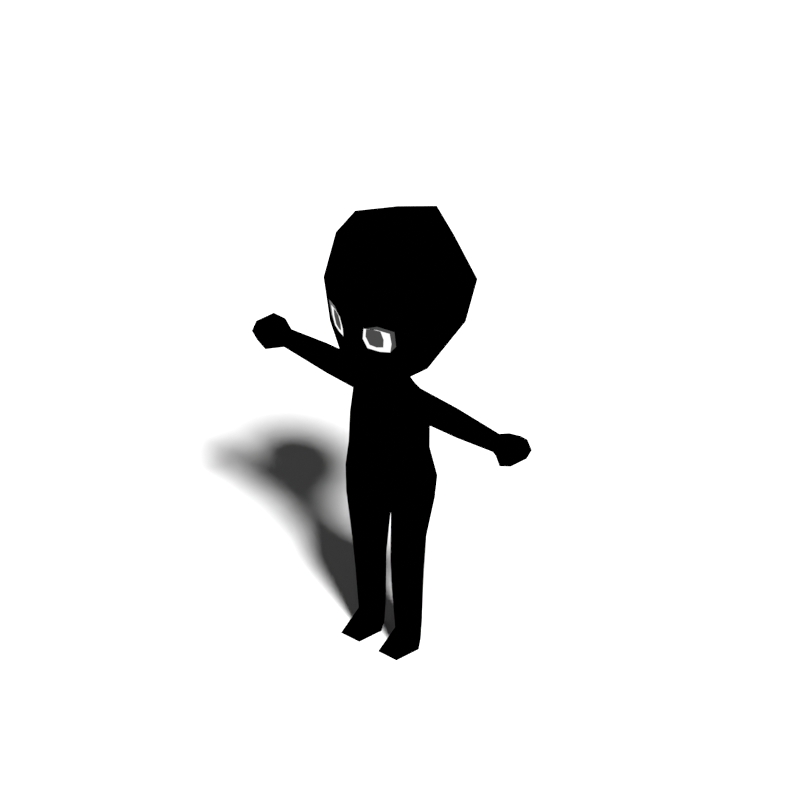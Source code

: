 # Source: Chibi.blend  (saved by Blender 4.2.66; exported with 4.5.12 LTS)
import bpy
from mathutils import Matrix  # noqa: F401  (used for matrix-valued properties, if any)

bpy.ops.wm.read_factory_settings(use_empty=True)
scene = bpy.context.scene
scene.name = 'Scene'

# ---- collections
col_collection = bpy.data.collections.new('Collection'); scene.collection.children.link(col_collection)

# ---- images (referenced by path relative to the original .blend; pixels are not part of the script)
import os
ASSET_DIR = os.environ.get("B2B_ASSET_DIR", "")  # directory of the original .blend (textures are referenced by path, not embedded)
HERE = os.path.dirname(os.path.abspath(__file__))  # packed textures are extracted next to this script under _unpacked/

def load_image(name, relpath, width, height, colorspace="sRGB"):
    """Load a texture the original file referenced (path relative to the .blend, or extracted next to this script)."""
    p = next((c for c in (os.path.join(HERE, relpath), os.path.join(ASSET_DIR, relpath)) if relpath and os.path.exists(c)), "")
    if p:
        img = bpy.data.images.load(p, check_existing=True)
        img.name = name
    else:  # same state as the original file: an image datablock whose file is absent (Cycles renders it pink)
        img = bpy.data.images.new(name, width, height)
        img.source = "FILE"
        img.filepath = "//" + (relpath or name)
    img.colorspace_settings.name = colorspace
    return img
img_ggm0vgeayaarn9j_jpg = load_image('GGm0vGEaYAARn9J.jpg', 'GGm0vGEaYAARn9J.jpg', 1024, 1024, 'sRGB')
img_untitled = load_image('Untitled', 'Untitled.png', 1024, 1024, 'sRGB')

# ---- materials (node trees are filled in below, after node groups)
mat_ggm0vgeayaarn9j = bpy.data.materials.new('GGm0vGEaYAARn9J')
mat_ggm0vgeayaarn9j.surface_render_method = 'BLENDED'
mat_ggm0vgeayaarn9j.blend_method = 'BLEND'
mat_cyan = bpy.data.materials.new('Cyan')
mat_cyan.use_transparent_shadow = False
mat_material_002 = bpy.data.materials.new('Material.002')
mat_material_002.use_backface_culling = True
mat_material_002.use_transparent_shadow = False
mat_blue = bpy.data.materials.new('Blue')
mat_blue.use_transparent_shadow = False
mat_white = bpy.data.materials.new('White')
mat_white.use_transparent_shadow = False
mat_black = bpy.data.materials.new('Black')
mat_black.use_transparent_shadow = False
mat_material_001 = bpy.data.materials.new('Material.001')
mat_material_001.use_transparent_shadow = False

# ---- material node trees
mat_ggm0vgeayaarn9j.use_nodes = True; mat_ggm0vgeayaarn9j.node_tree.nodes.clear()
_N = mat_ggm0vgeayaarn9j.node_tree.nodes; _L = mat_ggm0vgeayaarn9j.node_tree.links
n0 = _N.new('ShaderNodeOutputMaterial'); n0.name = 'Material Output'; n0.location = (300, 300)
n1 = _N.new('ShaderNodeTexImage'); n1.name = 'Image Texture'; n1.location = (-200, 300)
n1.image = img_ggm0vgeayaarn9j_jpg
n1.extension = 'CLIP'
n2 = _N.new('ShaderNodeBsdfPrincipled'); n2.name = 'Principled BSDF'; n2.location = (0, 300)
n2.inputs[3].default_value = 1.45
_L.new(n1.outputs[0], n2.inputs[0])
_L.new(n1.outputs[1], n2.inputs[4])
_L.new(n2.outputs[0], n0.inputs[0])
n0.is_active_output = True
mat_cyan.use_nodes = True; mat_cyan.node_tree.nodes.clear()
_N = mat_cyan.node_tree.nodes; _L = mat_cyan.node_tree.links
n0 = _N.new('ShaderNodeOutputMaterial'); n0.name = 'Material Output'; n0.location = (980, 300)
n1 = _N.new('ShaderNodeBsdfDiffuse'); n1.name = 'Diffuse BSDF'; n1.location = (-10, 286)
n2 = _N.new('ShaderNodeShaderToRGB'); n2.name = 'Shader to RGB'; n2.location = (220, 268)
n3 = _N.new('ShaderNodeValToRGB'); n3.name = 'Color Ramp'; n3.location = (440, 254)
n3.color_ramp.interpolation = 'CONSTANT'
while len(n3.color_ramp.elements) > 1: n3.color_ramp.elements.remove(n3.color_ramp.elements[-1])
n3.color_ramp.elements[0].position = 0.0; n3.color_ramp.elements[0].color = (0.1654, 0.1654, 0.1654, 1.0)
_e = n3.color_ramp.elements.new(0.5864); _e.color = (0.5353, 0.5353, 0.5353, 1.0)
n4 = _N.new('ShaderNodeRGB'); n4.name = 'RGB'; n4.location = (-28, 105)
n4.outputs[0].default_value = (1.0, 1.0, 1.0, 1.0)
n5 = _N.new('ShaderNodeTexImage'); n5.name = 'Image Texture'; n5.location = (-158, -143)
n5.image = img_untitled
n6 = _N.new('ShaderNodeMix'); n6.name = 'Mix.001'; n6.location = (760, 294)
n6.data_type = 'RGBA'
n6.blend_type = 'MULTIPLY'
n6.inputs[0].default_value = 1.0
n7 = _N.new('ShaderNodeMix'); n7.name = 'Mix'; n7.location = (215, 62)
n7.data_type = 'RGBA'
n7.blend_type = 'MULTIPLY'
n7.inputs[0].default_value = 1.0
_L.new(n1.outputs[0], n2.inputs[0])
_L.new(n2.outputs[0], n3.inputs[0])
_L.new(n6.outputs[2], n0.inputs[0])
_L.new(n4.outputs[0], n7.inputs[6])
_L.new(n5.outputs[0], n7.inputs[7])
_L.new(n3.outputs[0], n6.inputs[6])
_L.new(n7.outputs[2], n6.inputs[7])
n0.is_active_output = True
mat_material_002.use_nodes = True; mat_material_002.node_tree.nodes.clear()
_N = mat_material_002.node_tree.nodes; _L = mat_material_002.node_tree.links
n0 = _N.new('ShaderNodeOutputMaterial'); n0.name = 'Material Output'; n0.location = (300, 300)
n1 = _N.new('ShaderNodeEmission'); n1.name = 'Emission'; n1.location = (44, 265)
n1.inputs[0].default_value = (0.0, 0.0, 0.0, 1.0)
_L.new(n1.outputs[0], n0.inputs[0])
n0.is_active_output = True
mat_blue.use_nodes = True; mat_blue.node_tree.nodes.clear()
_N = mat_blue.node_tree.nodes; _L = mat_blue.node_tree.links
n0 = _N.new('ShaderNodeOutputMaterial'); n0.name = 'Material Output'; n0.location = (300, 300)
n1 = _N.new('ShaderNodeEmission'); n1.name = 'Emission'; n1.location = (65, 285)
n1.inputs[0].default_value = (0.07059, 0.07059, 0.07059, 1.0)
_L.new(n1.outputs[0], n0.inputs[0])
n0.is_active_output = True
mat_white.use_nodes = True; mat_white.node_tree.nodes.clear()
_N = mat_white.node_tree.nodes; _L = mat_white.node_tree.links
n0 = _N.new('ShaderNodeOutputMaterial'); n0.name = 'Material Output'; n0.location = (300, 300)
n1 = _N.new('ShaderNodeEmission'); n1.name = 'Emission'; n1.location = (38, 290)
_L.new(n1.outputs[0], n0.inputs[0])
n0.is_active_output = True
mat_black.use_nodes = True; mat_black.node_tree.nodes.clear()
_N = mat_black.node_tree.nodes; _L = mat_black.node_tree.links
n0 = _N.new('ShaderNodeBsdfPrincipled'); n0.name = 'Principled BSDF'; n0.location = (10, 300)
n0.inputs[0].default_value = (0.0, 0.0, 0.0, 1.0)
n0.inputs[3].default_value = 1.45
n1 = _N.new('ShaderNodeOutputMaterial'); n1.name = 'Material Output'; n1.location = (300, 300)
_L.new(n0.outputs[0], n1.inputs[0])
n1.is_active_output = True
mat_material_001.use_nodes = True; mat_material_001.node_tree.nodes.clear()
_N = mat_material_001.node_tree.nodes; _L = mat_material_001.node_tree.links
n0 = _N.new('ShaderNodeBsdfPrincipled'); n0.name = 'Principled BSDF'; n0.location = (10, 300)
n0.inputs[3].default_value = 1.45
n1 = _N.new('ShaderNodeOutputMaterial'); n1.name = 'Material Output'; n1.location = (300, 300)
_L.new(n0.outputs[0], n1.inputs[0])
n1.is_active_output = True

# ---- world
world_world = bpy.data.worlds.new('World'); scene.world = world_world
world_world.use_nodes = True; world_world.node_tree.nodes.clear()
_N = world_world.node_tree.nodes; _L = world_world.node_tree.links
n0 = _N.new('ShaderNodeOutputWorld'); n0.name = 'World Output'; n0.location = (300, 300)
n1 = _N.new('ShaderNodeBackground'); n1.name = 'Background'; n1.location = (10, 300)
n1.inputs[0].default_value = (0.05088, 0.05088, 0.05088, 1.0)
_L.new(n1.outputs[0], n0.inputs[0])
n0.is_active_output = True
world_world.color = (0.05088, 0.05088, 0.05088)
world_world.use_sun_shadow = False
world_world.sun_shadow_jitter_overblur = 0.0

# ---- cameras
cam_camera_001 = bpy.data.cameras.new('Camera.001')
cam_camera_001.type = 'ORTHO'
cam_camera_001.ortho_scale = 2.5
cam_camera_001.display_size = 0.3048

# ---- lights
light_light = bpy.data.lights.new('Light', 'SUN')
light_light.transmission_factor = 0.0
light_light.angle = 0.1993
light_light.shadow_soft_size = 0.1
light_light.shadow_cascade_max_distance = 1000.0

# ---- meshes
me_ggm0vgeayaarn9j = bpy.data.meshes.new('GGm0vGEaYAARn9J')
me_ggm0vgeayaarn9j.from_pydata([(-0.6628, -0.1212, 3.32e-07), (3.734, -0.1212, 3.32e-07), (-0.6628, 3.407, 3.32e-07), (3.734, 3.407, 3.32e-07)], [], [(0, 1, 3, 2)])
_uv = me_ggm0vgeayaarn9j.uv_layers.new(name='UVMap')
_uv.uv.foreach_set('vector', [0.0, 0.0, 1.0, 0.0, 1.0, 1.0, 0.0, 1.0])
me_ggm0vgeayaarn9j.materials.append(mat_ggm0vgeayaarn9j)
me_ggm0vgeayaarn9j.update()
me_ggm0vgeayaarn9j_001 = bpy.data.meshes.new('GGm0vGEaYAARn9J.001')
me_ggm0vgeayaarn9j_001.from_pydata([(-2.248, -0.1212, 2.338e-08), (2.149, -0.1212, 2.338e-08), (-2.248, 3.407, 2.338e-08), (2.149, 3.407, 2.338e-08)], [], [(0, 1, 3, 2)])
_uv = me_ggm0vgeayaarn9j_001.uv_layers.new(name='UVMap')
_uv.uv.foreach_set('vector', [0.0, 0.0, 1.0, 0.0, 1.0, 1.0, 0.0, 1.0])
me_ggm0vgeayaarn9j_001.materials.append(mat_ggm0vgeayaarn9j)
me_ggm0vgeayaarn9j_001.update()
me_cube_001 = bpy.data.meshes.new('Cube.001')
me_cube_001.from_pydata([(0.1074, -0.08896, 0.9868), (0.1464, -0.1005, 1.436), (0.09619, 0.1114, 1.032), (0.1251, 0.15, 1.436), (0.1678, 0.2115, 1.267), (0.1829, -0.1186, 1.266), (7.977e-18, 0.1241, 1.009), (0.0, 0.1996, 1.468), (0.147, 0.1799, 1.118), (0.1549, 0.003521, 1.023), (0.1627, 0.001152, 1.465), (0.182, -0.09101, 1.097), (-1.067e-18, -0.1255, 0.9682), (0.0, -0.1522, 1.458), (0.0, -6.246e-34, 1.506), (0.05456, 0.0006768, 0.9557), (-5.825e-18, -0.1795, 1.114), (0.1954, 0.003843, 1.111), (-4.236e-18, 0.2501, 1.121), (6.175e-18, -0.2104, 1.069), (-1.58e-17, -0.2104, 1.258), (0.2165, 0.001922, 1.273), (-1.303e-17, 0.284, 1.271), (0.05456, 0.0006768, 0.9958), (0.0, 0.04677, 0.952), (0.0, 0.04677, 0.9921), (0.0, -0.03949, 0.9712), (0.0, -0.03949, 0.9311), (0.1169, 0.0006768, 0.9429), (0.2891, -0.05146, 0.8823), (0.0, -0.08102, 0.881), (0.1169, -0.05146, 0.8823), (0.2891, 0.0006768, 0.9369), (0.0, 0.07877, 0.8987), (0.1169, 0.05282, 0.8823), (0.1041, -0.08056, 0.7978), (0.0, -0.1042, 0.7881), (0.1238, -0.0005598, 0.8225), (0.1119, 0.05627, 0.7018), (0.0, 0.08196, 0.7056), (0.1448, -0.002819, 0.2918), (0.08355, -0.08905, 0.3438), (0.0, 8.564e-05, 0.4796), (0.1291, -0.007292, 0.6983), (0.09531, -0.09439, 0.7027), (0.0, -0.1098, 0.706), (0.07977, 0.06007, 0.3157), (0.02032, -0.002819, 0.2918), (0.1228, -0.003169, 0.0), (0.2891, 0.05282, 0.8823), (0.08025, 0.04839, 0.0), (0.04135, -0.003169, 0.0), (0.1276, -0.003092, 0.06639), (0.08014, -0.06359, 0.07139), (0.08014, 0.05445, 0.06582), (0.03673, -0.003092, 0.06639), (0.1228, -0.1018, 0.0), (0.04135, -0.1018, 0.0), (0.2891, -0.0005598, 0.8288), (0.1682, -0.004444, 0.5388), (0.1079, 0.08293, 0.5067), (0.0, 0.08948, 0.5112), (0.09846, -0.1024, 0.5221), (0.0, -0.1058, 0.5255), (0.0, 0.1104, 0.5842), (0.1057, -0.09841, 0.6128), (0.1472, -0.004141, 0.6186), (0.1202, 0.08194, 0.5925), (0.0, -0.1153, 0.6166), (0.4749, -0.0392, 0.8824), (0.4749, 0.0006286, 0.9203), (0.4749, 0.04046, 0.8824), (0.4749, -0.0004154, 0.8456), (0.5732, -0.04502, 0.8824), (0.5178, 0.04656, 0.8391), (0.5732, 0.0463, 0.8824), (0.5602, -0.03446, 0.8505), (0.5191, 0.0007225, 0.9405), (0.5185, 0.06058, 0.8823), (0.5175, -0.04113, 0.8368), (0.5185, -0.05913, 0.8823), (0.5617, -0.03705, 0.92), (0.518, -0.04995, 0.9119), (0.5188, 0.04966, 0.9108), (0.5604, 0.03929, 0.9188), (0.5614, 0.03493, 0.8512), (0.3109, 0.05137, 0.8823), (0.3142, -0.04981, 0.8823), (0.1504, -0.05146, 0.8823), (0.1695, 0.0006768, 0.941), (0.1525, 0.05282, 0.8823), (0.07986, 0.05638, 0.2463), (0.07986, -0.08032, 0.2437)], [], [(0, 12, 26, 23), (22, 7, 3, 4), (21, 10, 1, 5), (10, 14, 13, 1), (3, 7, 14, 10), (8, 4, 21, 17), (2, 23, 25), (19, 12, 0, 11), (9, 17, 11, 0), (4, 3, 10, 21), (6, 18, 8, 2), (16, 19, 11), (17, 21, 5, 11), (18, 22, 4, 8), (23, 9, 0), (23, 26, 27, 15), (25, 23, 15, 24), (31, 28, 27, 30), (24, 15, 28), (33, 24, 28, 34), (34, 28, 89, 90), (33, 34, 38, 39), (31, 35, 37), (34, 37, 38), (31, 30, 36, 35), (61, 60, 42), (62, 63, 42), (35, 36, 45, 44), (37, 43, 38), (35, 44, 43, 37), (59, 40, 46, 60), (62, 41, 40, 59), (42, 60, 46, 47), (62, 42, 47, 41), (53, 57, 56), (55, 54, 50, 51), (48, 56, 57, 51), (52, 48, 50, 54), (40, 52, 54, 91), (41, 47, 92), (47, 46, 91), (41, 92, 40), (50, 48, 51), (28, 15, 27), (52, 56, 48), (53, 55, 57), (53, 56, 52), (55, 51, 57), (34, 90, 37), (37, 88, 31), (28, 31, 88, 89), (65, 68, 63, 62), (11, 5, 20, 16), (5, 1, 13, 20), (64, 67, 60, 61), (66, 59, 60, 67), (65, 62, 59, 66), (44, 65, 66, 43), (43, 66, 67, 38), (39, 38, 67, 64), (44, 45, 68, 65), (49, 32, 86), (49, 86, 58), (32, 87, 69, 70), (58, 72, 69, 87), (85, 76, 79, 74), (78, 75, 85, 74), (79, 76, 73, 80), (77, 82, 81), (70, 69, 82, 77), (72, 79, 80, 69), (71, 78, 74, 72), (71, 83, 78), (73, 76, 85, 75), (74, 79, 72), (82, 69, 80), (81, 82, 80, 73), (81, 84, 77), (83, 71, 70, 77), (77, 84, 83), (75, 78, 83, 84), (73, 75, 84, 81), (87, 32, 29), (87, 29, 58), (86, 32, 70, 71), (86, 71, 72, 58), (90, 49, 58, 37), (88, 37, 58, 29), (89, 88, 29, 32), (90, 89, 32, 49), (91, 46, 40), (92, 47, 55, 53), (91, 54, 55, 47), (92, 53, 52, 40), (2, 8, 9), (8, 17, 9), (25, 6, 2), (2, 9, 23)])
me_cube_001.polygons.foreach_set('use_smooth', [True] * 98)
_uv = me_cube_001.uv_layers.new(name='UVMap')
_uv.uv.foreach_set('vector', [0.0, 0.0, 1.0, 0.0, 1.0, 1.0, 0.0, 1.0, 0.0, 0.0, 1.0, 0.0, 1.0, 1.0, 0.0, 1.0, 0.0, 0.0, 1.0, 0.0, 1.0, 1.0, 0.0, 1.0, 0.0, 0.0, 1.0, 0.0, 1.0, 1.0, 0.0, 1.0, 0.0, 0.0, 1.0, 0.0, 1.0, 1.0, 0.0, 1.0, 0.0, 0.0, 1.0, 0.0, 1.0, 1.0, 0.0, 1.0, 0.0, 0.0, 1.0, 0.0, 1.0, 1.0, 0.0, 0.0, 1.0, 0.0, 1.0, 1.0, 0.0, 1.0, 0.0, 0.0, 1.0, 0.0, 1.0, 1.0, 0.0, 1.0, 0.0, 0.0, 1.0, 0.0, 1.0, 1.0, 0.0, 1.0, 0.0, 0.0, 1.0, 0.0, 1.0, 1.0, 0.0, 1.0, 0.0, 0.0, 1.0, 0.0, 1.0, 1.0, 0.0, 0.0, 1.0, 0.0, 1.0, 1.0, 0.0, 1.0, 0.0, 0.0, 1.0, 0.0, 1.0, 1.0, 0.0, 1.0, 0.0, 0.0, 1.0, 0.0, 1.0, 1.0, 0.0, 0.0, 1.0, 0.0, 1.0, 1.0, 0.0, 1.0, 0.0, 0.0, 1.0, 0.0, 1.0, 1.0, 0.0, 1.0, 0.0, 0.0, 1.0, 0.0, 1.0, 1.0, 0.0, 1.0, 0.0, 0.0, 1.0, 0.0, 1.0, 1.0, 0.0, 0.0, 1.0, 0.0, 1.0, 1.0, 0.0, 1.0, 0.0, 0.0, 1.0, 0.0, 1.0, 1.0, 0.0, 1.0, 0.0, 0.0, 1.0, 0.0, 1.0, 1.0, 0.0, 1.0, 0.0, 0.0, 1.0, 0.0, 1.0, 1.0, 0.0, 0.0, 1.0, 0.0, 1.0, 1.0, 0.0, 0.0, 1.0, 0.0, 1.0, 1.0, 0.0, 1.0, 0.0, 0.0, 1.0, 0.0, 1.0, 1.0, 0.0, 0.0, 1.0, 0.0, 1.0, 1.0, 0.0, 0.0, 1.0, 0.0, 1.0, 1.0, 0.0, 1.0, 0.0, 0.0, 1.0, 0.0, 1.0, 1.0, 0.0, 0.0, 1.0, 0.0, 1.0, 1.0, 0.0, 1.0, 0.0, 0.0, 1.0, 0.0, 1.0, 1.0, 0.0, 1.0, 0.0, 0.0, 1.0, 0.0, 1.0, 1.0, 0.0, 1.0, 0.0, 0.0, 1.0, 0.0, 1.0, 1.0, 0.0, 1.0, 0.0, 0.0, 1.0, 0.0, 1.0, 1.0, 0.0, 1.0, 0.0, 0.0, 1.0, 0.0, 1.0, 1.0, 0.0, 0.0, 1.0, 0.0, 1.0, 1.0, 0.0, 1.0, 0.0, 0.0, 1.0, 0.0, 1.0, 1.0, 0.0, 1.0, 0.0, 0.0, 1.0, 0.0, 1.0, 1.0, 0.0, 1.0, 0.0, 0.0, 1.0, 0.0, 1.0, 1.0, 0.0, 1.0, 0.0, 0.0, 1.0, 0.0, 1.0, 1.0, 0.0, 0.0, 1.0, 0.0, 1.0, 1.0, 0.0, 0.0, 1.0, 0.0, 1.0, 1.0, 0.0, 0.0, 1.0, 0.0, 1.0, 1.0, 0.0, 0.0, 1.0, 0.0, 1.0, 1.0, 0.0, 0.0, 1.0, 0.0, 1.0, 1.0, 0.0, 0.0, 1.0, 0.0, 1.0, 1.0, 0.0, 0.0, 1.0, 0.0, 1.0, 1.0, 0.0, 0.0, 1.0, 0.0, 1.0, 1.0, 0.0, 0.0, 1.0, 0.0, 1.0, 1.0, 0.0, 0.0, 1.0, 0.0, 1.0, 1.0, 0.0, 0.0, 1.0, 0.0, 1.0, 1.0, 0.0, 1.0, 0.0, 0.0, 1.0, 0.0, 1.0, 1.0, 0.0, 1.0, 0.0, 0.0, 1.0, 0.0, 1.0, 1.0, 0.0, 1.0, 0.0, 0.0, 1.0, 0.0, 1.0, 1.0, 0.0, 1.0, 0.0, 0.0, 1.0, 0.0, 1.0, 1.0, 0.0, 1.0, 0.0, 0.0, 1.0, 0.0, 1.0, 1.0, 0.0, 1.0, 0.0, 0.0, 1.0, 0.0, 1.0, 1.0, 0.0, 1.0, 0.0, 0.0, 1.0, 0.0, 1.0, 1.0, 0.0, 1.0, 0.0, 0.0, 1.0, 0.0, 1.0, 1.0, 0.0, 1.0, 0.0, 0.0, 1.0, 0.0, 1.0, 1.0, 0.0, 1.0, 0.0, 0.0, 1.0, 0.0, 1.0, 1.0, 0.0, 1.0, 0.0, 0.0, 1.0, 0.0, 1.0, 1.0, 0.0, 0.0, 1.0, 0.0, 1.0, 1.0, 0.0, 0.0, 1.0, 0.0, 1.0, 1.0, 0.0, 1.0, 0.0, 0.0, 1.0, 0.0, 1.0, 1.0, 0.0, 1.0, 0.0, 0.0, 1.0, 0.0, 1.0, 1.0, 0.0, 1.0, 0.0, 0.0, 1.0, 0.0, 1.0, 1.0, 0.0, 1.0, 0.0, 0.0, 1.0, 0.0, 1.0, 1.0, 0.0, 1.0, 0.0, 0.0, 1.0, 0.0, 1.0, 1.0, 0.0, 0.0, 1.0, 0.0, 1.0, 1.0, 0.0, 1.0, 0.0, 0.0, 1.0, 0.0, 1.0, 1.0, 0.0, 1.0, 0.0, 0.0, 1.0, 0.0, 1.0, 1.0, 0.0, 1.0, 0.0, 0.0, 1.0, 0.0, 1.0, 1.0, 0.0, 0.0, 1.0, 0.0, 1.0, 1.0, 0.0, 1.0, 0.0, 0.0, 1.0, 0.0, 1.0, 1.0, 0.0, 0.0, 1.0, 0.0, 1.0, 1.0, 0.0, 0.0, 1.0, 0.0, 1.0, 1.0, 0.0, 1.0, 0.0, 0.0, 1.0, 0.0, 1.0, 1.0, 0.0, 0.0, 1.0, 0.0, 1.0, 1.0, 0.0, 1.0, 0.0, 0.0, 1.0, 0.0, 1.0, 1.0, 0.0, 0.0, 1.0, 0.0, 1.0, 1.0, 0.0, 1.0, 0.0, 0.0, 1.0, 0.0, 1.0, 1.0, 0.0, 1.0, 0.0, 0.0, 1.0, 0.0, 1.0, 1.0, 0.0, 0.0, 1.0, 0.0, 1.0, 1.0, 0.0, 0.0, 1.0, 0.0, 1.0, 1.0, 0.0, 1.0, 0.0, 0.0, 1.0, 0.0, 1.0, 1.0, 0.0, 1.0, 0.0, 0.0, 1.0, 0.0, 1.0, 1.0, 0.0, 1.0, 0.0, 0.0, 1.0, 0.0, 1.0, 1.0, 0.0, 1.0, 0.0, 0.0, 1.0, 0.0, 1.0, 1.0, 0.0, 1.0, 0.0, 0.0, 1.0, 0.0, 1.0, 1.0, 0.0, 1.0, 0.0, 0.0, 1.0, 0.0, 1.0, 1.0, 0.0, 0.0, 1.0, 0.0, 1.0, 1.0, 0.0, 1.0, 0.0, 0.0, 1.0, 0.0, 1.0, 1.0, 0.0, 1.0, 0.0, 0.0, 1.0, 0.0, 1.0, 1.0, 0.0, 1.0, 0.0, 0.0, 1.0, 0.0, 1.0, 1.0, 0.0, 0.0, 1.0, 0.0, 1.0, 1.0, 0.0, 0.0, 1.0, 0.0, 1.0, 1.0, 0.0, 0.0, 1.0, 0.0, 1.0, 1.0])
me_cube_001.materials.append(mat_cyan)
me_cube_001.materials.append(mat_material_002)
me_cube_001.update()
me_cube_002 = bpy.data.meshes.new('Cube.002')
me_cube_002.from_pydata([(0.2259, -0.1192, -0.2395), (0.08926, -0.0747, 0.2036), (0.2259, 0.1194, -0.2427), (0.09781, 0.09803, 0.2113), (2.354e-19, 0.1194, -0.2605), (0.0, 0.09819, 0.2156), (0.1153, 0.04997, 0.05365), (0.2259, -2.393e-09, -0.2437), (0.1275, 3.873e-10, 0.2127), (0.1159, -0.1061, -0.01031), (9.414e-19, -0.1192, -0.2573), (-1.177e-18, -0.0747, 0.2103), (0.0, 0.0, 0.2156), (0.0, 0.0, -0.2616), (0.0, -0.1415, 0.0), (0.1496, -0.01416, 0.03936), (1.224e-17, 0.08971, 0.05512), (0.1156, 0.07809, 0.136), (0.1005, -0.08207, 0.1124), (5.857e-18, -0.08519, 0.1397), (0.1496, -0.005967, 0.13), (5.159e-18, 0.09462, 0.1366)], [], [(21, 5, 3, 17), (20, 8, 1, 18), (13, 7, 0, 10), (8, 12, 11, 1), (3, 5, 12, 8), (4, 2, 7, 13), (0, 9, 14, 10), (18, 1, 11, 19), (7, 15, 9, 0), (2, 6, 15, 7), (17, 3, 8, 20), (4, 16, 6, 2), (6, 17, 20, 15), (9, 18, 19, 14), (15, 20, 18, 9), (16, 21, 17, 6)])
_uv = me_cube_002.uv_layers.new(name='UVMap')
_uv.uv.foreach_set('vector', [0.5723, 0.375, 0.625, 0.375, 0.625, 0.5, 0.5723, 0.5, 0.5723, 0.625, 0.625, 0.625, 0.625, 0.75, 0.5723, 0.75, 0.25, 0.625, 0.375, 0.625, 0.375, 0.75, 0.25, 0.75, 0.625, 0.625, 0.75, 0.625, 0.75, 0.75, 0.625, 0.75, 0.625, 0.5, 0.75, 0.5, 0.75, 0.625, 0.625, 0.625, 0.25, 0.5, 0.375, 0.5, 0.375, 0.625, 0.25, 0.625, 0.375, 0.75, 0.5, 0.75, 0.5, 0.875, 0.375, 0.875, 0.5723, 0.75, 0.625, 0.75, 0.625, 0.875, 0.5723, 0.875, 0.375, 0.625, 0.5, 0.625, 0.5, 0.75, 0.375, 0.75, 0.375, 0.5, 0.5, 0.5, 0.5, 0.625, 0.375, 0.625, 0.5723, 0.5, 0.625, 0.5, 0.625, 0.625, 0.5723, 0.625, 0.375, 0.375, 0.5, 0.375, 0.5, 0.5, 0.375, 0.5, 0.5, 0.5, 0.5723, 0.5, 0.5723, 0.625, 0.5, 0.625, 0.5, 0.75, 0.5723, 0.75, 0.5723, 0.875, 0.5, 0.875, 0.5, 0.625, 0.5723, 0.625, 0.5723, 0.75, 0.5, 0.75, 0.5, 0.375, 0.5723, 0.375, 0.5723, 0.5, 0.5, 0.5])
me_cube_002.update()
me_cube_003 = bpy.data.meshes.new('Cube.003')
me_cube_003.from_pydata([(0.02055, -0.05995, -0.1839), (0.007832, -0.1204, 0.3143), (0.02055, 0.04617, -0.1839), (0.007832, 0.1087, 0.3143), (0.09518, -0.05995, -0.1839), (0.1821, -0.1204, 0.3292), (0.09518, 0.04617, -0.1839), (0.1821, 0.1087, 0.3292), (0.01328, -0.09069, 0.1009), (0.01328, 0.07055, 0.1136), (0.1449, 0.07055, 0.1221), (0.1449, -0.09069, 0.1094)], [], [(8, 1, 3, 9), (9, 3, 7, 10), (10, 7, 5, 11), (11, 5, 1, 8), (2, 6, 4, 0), (7, 3, 1, 5), (4, 11, 8, 0), (6, 10, 11, 4), (2, 9, 10, 6), (0, 8, 9, 2)])
_uv = me_cube_003.uv_layers.new(name='UVMap')
_uv.uv.foreach_set('vector', [0.5179, 0.0, 0.625, 0.0, 0.625, 0.25, 0.5179, 0.25, 0.5179, 0.25, 0.625, 0.25, 0.625, 0.5, 0.5179, 0.5, 0.5179, 0.5, 0.625, 0.5, 0.625, 0.75, 0.5179, 0.75, 0.5179, 0.75, 0.625, 0.75, 0.625, 1.0, 0.5179, 1.0, 0.125, 0.5, 0.375, 0.5, 0.375, 0.75, 0.125, 0.75, 0.625, 0.5, 0.875, 0.5, 0.875, 0.75, 0.625, 0.75, 0.375, 0.75, 0.5179, 0.75, 0.5179, 1.0, 0.375, 1.0, 0.375, 0.5, 0.5179, 0.5, 0.5179, 0.75, 0.375, 0.75, 0.375, 0.25, 0.5179, 0.25, 0.5179, 0.5, 0.375, 0.5, 0.375, 0.0, 0.5179, 0.0, 0.5179, 0.25, 0.375, 0.25])
me_cube_003.update()
me_cube_005 = bpy.data.meshes.new('Cube.005')
me_cube_005.from_pydata([(0.02032, 0.0, 0.0), (0.02032, -0.004579, 0.474), (0.05842, 0.04826, 0.0), (0.09522, 0.08337, 0.4725), (0.05842, -0.05842, 0.0), (0.09522, -0.1042, 0.4817), (0.09398, 0.0, 0.0), (0.1676, -0.004579, 0.474), (0.02032, -0.002819, 0.2918), (0.07977, 0.07597, 0.291), (0.1448, -0.002819, 0.2918), (0.07977, -0.08566, 0.2986)], [], [(8, 1, 3, 9), (9, 3, 7, 10), (10, 7, 5, 11), (11, 5, 1, 8), (2, 6, 4, 0), (7, 3, 1, 5), (4, 11, 8, 0), (6, 10, 11, 4), (2, 9, 10, 6), (0, 8, 9, 2)])
_uv = me_cube_005.uv_layers.new(name='UVMap')
_uv.uv.foreach_set('vector', [0.5289, 0.0, 0.625, 0.0, 0.625, 0.25, 0.5289, 0.25, 0.5289, 0.25, 0.625, 0.25, 0.625, 0.5, 0.5289, 0.5, 0.5289, 0.5, 0.625, 0.5, 0.625, 0.75, 0.5289, 0.75, 0.5289, 0.75, 0.625, 0.75, 0.625, 1.0, 0.5289, 1.0, 0.125, 0.5, 0.375, 0.5, 0.375, 0.75, 0.125, 0.75, 0.625, 0.5, 0.875, 0.5, 0.875, 0.75, 0.625, 0.75, 0.375, 0.75, 0.5289, 0.75, 0.5289, 1.0, 0.375, 1.0, 0.375, 0.5, 0.5289, 0.5, 0.5289, 0.75, 0.375, 0.75, 0.375, 0.25, 0.5289, 0.25, 0.5289, 0.5, 0.375, 0.5, 0.375, 0.0, 0.5289, 0.0, 0.5289, 0.25, 0.375, 0.25])
me_cube_005.update()
me_cube = bpy.data.meshes.new('Cube')
me_cube.from_pydata([(-0.1129, -0.07986, 8.798e-08), (-5.18e-08, -0.07986, 0.1129), (-0.1129, 0.07986, 9.578e-08), (-6.741e-08, 0.07986, 0.1129), (0.0594, -0.07501, -0.1655), (0.1655, -0.07501, -0.0594), (0.0594, 0.07501, -0.1655), (0.1655, 0.07501, -0.0594), (0.2006, -0.07986, -0.3135), (0.3135, -0.07986, -0.2006), (0.2006, 0.07986, -0.3135), (0.3135, 0.07986, -0.2006), (0.2548, -0.0705, -0.3545), (0.3545, -0.0705, -0.2548), (0.2548, 0.0705, -0.3545), (0.3545, 0.0705, -0.2548)], [], [(0, 1, 3, 2), (2, 3, 7, 6), (7, 5, 9, 11), (4, 5, 1, 0), (2, 6, 4, 0), (7, 3, 1, 5), (11, 9, 13, 15), (6, 7, 11, 10), (5, 4, 8, 9), (4, 6, 10, 8), (14, 15, 13, 12), (10, 11, 15, 14), (9, 8, 12, 13), (8, 10, 14, 12)])
_uv = me_cube.uv_layers.new(name='UVMap')
_uv.uv.foreach_set('vector', [0.375, 0.0, 0.625, 0.0, 0.625, 0.25, 0.375, 0.25, 0.375, 0.25, 0.625, 0.25, 0.625, 0.5, 0.375, 0.5, 0.625, 0.5, 0.625, 0.75, 0.625, 0.75, 0.625, 0.5, 0.375, 0.75, 0.625, 0.75, 0.625, 1.0, 0.375, 1.0, 0.125, 0.5, 0.375, 0.5, 0.375, 0.75, 0.125, 0.75, 0.625, 0.5, 0.875, 0.5, 0.875, 0.75, 0.625, 0.75, 0.625, 0.5, 0.625, 0.75, 0.625, 0.75, 0.625, 0.5, 0.375, 0.5, 0.625, 0.5, 0.625, 0.5, 0.375, 0.5, 0.625, 0.75, 0.375, 0.75, 0.375, 0.75, 0.625, 0.75, 0.375, 0.75, 0.375, 0.5, 0.375, 0.5, 0.375, 0.75, 0.375, 0.5, 0.625, 0.5, 0.625, 0.75, 0.375, 0.75, 0.375, 0.5, 0.625, 0.5, 0.625, 0.5, 0.375, 0.5, 0.625, 0.75, 0.375, 0.75, 0.375, 0.75, 0.625, 0.75, 0.375, 0.75, 0.375, 0.5, 0.375, 0.5, 0.375, 0.75])
me_cube.update()
me_plane = bpy.data.meshes.new('Plane')
me_plane.from_pydata([(0.06272, -0.1606, 1.139), (0.1039, -0.1412, 1.138), (0.05493, -0.1708, 1.17), (0.1091, -0.1448, 1.169), (0.0611, -0.1744, 1.2), (0.1036, -0.1533, 1.2), (0.08283, -0.15, 1.133), (0.08186, -0.1577, 1.168), (0.08186, -0.1647, 1.203)], [], [(6, 1, 3, 7), (7, 3, 5, 8), (2, 7, 8, 4), (0, 6, 7, 2)])
_uv = me_plane.uv_layers.new(name='UVMap')
_uv.uv.foreach_set('vector', [0.5, 0.0, 1.0, 0.0, 1.0, 1.0, 0.5, 1.0, 0.5, 1.0, 1.0, 1.0, 1.0, 1.0, 0.5, 1.0, 0.0, 1.0, 0.5, 1.0, 0.5, 1.0, 0.0, 1.0, 0.0, 0.0, 0.5, 0.0, 0.5, 1.0, 0.0, 1.0])
me_plane.materials.append(mat_blue)
me_plane.update()
me_plane_001 = bpy.data.meshes.new('Plane.001')
me_plane_001.from_pydata([(0.05363, -0.1565, 1.123), (0.1218, -0.1245, 1.122), (0.04423, -0.1683, 1.158), (0.1305, -0.1272, 1.157), (0.05266, -0.1731, 1.199), (0.1292, -0.1343, 1.196), (0.1428, -0.1195, 1.149), (0.09451, -0.1553, 1.216), (0.1441, -0.1284, 1.206), (0.09029, -0.1553, 1.203), (0.08965, -0.1467, 1.158), (0.08932, -0.1384, 1.117)], [], [(0, 11, 10, 2), (2, 10, 9, 4), (5, 3, 6, 8), (4, 9, 7), (3, 1, 6), (7, 9, 5, 8), (10, 11, 1, 3), (9, 10, 3, 5)])
me_plane_001.polygons.foreach_set('material_index', [0, 0, 1, 1, 1, 1, 0, 0])
_uv = me_plane_001.uv_layers.new(name='UVMap')
_uv.uv.foreach_set('vector', [0.0, 0.0, 0.5333, 0.0, 0.5264, 1.0, 0.0, 1.0, 0.0, 1.0, 0.5264, 1.0, 0.5305, 1.0, 0.0, 1.0, 1.0, 1.0, 1.0, 1.0, 1.0, 1.0, 1.0, 1.0, 0.0, 1.0, 0.5305, 1.0, 0.0, 1.0, 1.0, 1.0, 1.0, 0.0, 1.0, 1.0, 0.0, 1.0, 0.5305, 1.0, 1.0, 1.0, 1.0, 1.0, 0.5264, 1.0, 0.5333, 0.0, 1.0, 0.0, 1.0, 1.0, 0.5305, 1.0, 0.5264, 1.0, 1.0, 1.0, 1.0, 1.0])
me_plane_001.materials.append(mat_white)
me_plane_001.materials.append(mat_black)
me_plane_001.update()
me_plane_002 = bpy.data.meshes.new('Plane.002')
me_plane_002.from_pydata([(-30.48, -30.48, 0.0), (30.48, -30.48, 0.0), (-30.48, 30.48, 0.0), (30.48, 30.48, 0.0)], [], [(0, 1, 3, 2)])
_uv = me_plane_002.uv_layers.new(name='UVMap')
_uv.uv.foreach_set('vector', [0.0, 0.0, 1.0, 0.0, 1.0, 1.0, 0.0, 1.0])
me_plane_002.materials.append(mat_material_001)
me_plane_002.update()
arm_armature = bpy.data.armatures.new('Armature')  # bones are not reproduced

# ---- objects
ob_light = bpy.data.objects.new('Light', light_light)
ob_ggm0vgeayaarn9j = bpy.data.objects.new('GGm0vGEaYAARn9J', me_ggm0vgeayaarn9j)
ob_ggm0vgeayaarn9j_001 = bpy.data.objects.new('GGm0vGEaYAARn9J.001', me_ggm0vgeayaarn9j_001)
ob_cube = bpy.data.objects.new('Cube', me_cube_001)
ob_cube_001 = bpy.data.objects.new('Cube.001', me_cube_002)
ob_cube_002 = bpy.data.objects.new('Cube.002', me_cube_003)
ob_cube_003 = bpy.data.objects.new('Cube.003', me_cube_005)
ob_cube_004 = bpy.data.objects.new('Cube.004', me_cube)
ob_plane = bpy.data.objects.new('Plane', me_plane)
ob_plane_001 = bpy.data.objects.new('Plane.001', me_plane_001)
ob_camera_001 = bpy.data.objects.new('Camera.001', cam_camera_001)
ob_plane_002 = bpy.data.objects.new('Plane.002', me_plane_002)
ob_armature = bpy.data.objects.new('Armature', arm_armature)

# ---- transforms, parenting, visibility, modifiers, constraints
ob_light.location = (4.076, 1.005, 5.904)
ob_light.rotation_euler = (0.4834, 0.5662, 0.2745)
ob_light.lock_rotations_4d = False
ob_light.empty_display_type = 'ARROWS'
ob_light.color = (0.0, 0.0, 0.0, 0.0)
ob_light.lineart.crease_threshold = 0.0
ob_ggm0vgeayaarn9j.location = (0.0, 0.0, 0.0)
ob_ggm0vgeayaarn9j.rotation_euler = (1.571, -0.0, 1.192e-07)
ob_ggm0vgeayaarn9j.hide_render = True
ob_ggm0vgeayaarn9j_001.location = (0.0, 0.0, 0.0)
ob_ggm0vgeayaarn9j_001.rotation_euler = (1.571, -0.0, -1.571)
ob_ggm0vgeayaarn9j_001.hide_render = True
ob_cube.parent = ob_armature
ob_cube.location = (0.0, 0.0, 0.0)
_vg = ob_cube.vertex_groups.new(name='hip')
for _i, _w in zip([35, 36, 38, 39, 41, 42, 43, 44, 45, 59, 60, 61, 62, 63, 64, 65, 66, 67, 68], [1.459e-06, 0.0001007, 0.0, 0.001648, 0.0, 0.9584, 0.001178, 0.000117, 0.0, 1.0, 1.0, 1.0, 1.0, 1.0, 1.0, 1.0, 0.9995, 1.0, 1.0]): _vg.add([_i], _w, 'REPLACE')
_vg = ob_cube.vertex_groups.new(name='abdomen')
for _i, _w in zip([0, 6, 12, 15, 19, 23, 24, 25, 26, 27, 28, 30, 31, 33, 34, 35, 36, 37, 38, 39, 43, 44, 45, 59, 61, 62, 63, 64, 65, 66, 67, 68], [0.0, 0.008078, 0.0, 1.0, 0.003606, 0.0, 1.0, 1.994e-11, 0.0, 1.0, 1.0, 0.9951, 0.9991, 0.8439, 0.0562, 1.0, 0.9998, 1.0, 1.0, 0.9976, 0.997, 0.9998, 1.0, 0.0, 1e-06, 0.0, 0.0, 0.0, 0.0, 0.0001836, 0.0, 0.0]): _vg.add([_i], _w, 'REPLACE')
_vg = ob_cube.vertex_groups.new(name='neck')
for _i, _w in zip([0, 11, 12, 16, 19, 23, 25, 26, 27, 30], [0.0, 0.0002533, 0.0, 0.01577, 0.05318, 1.0, 0.9999, 1.0, 0.0, 0.0001076]): _vg.add([_i], _w, 'REPLACE')
_vg = ob_cube.vertex_groups.new(name='head')
for _i, _w in zip([0, 1, 2, 3, 4, 5, 6, 7, 8, 9, 10, 11, 12, 13, 14, 15, 16, 17, 18, 19, 20, 21, 22, 23, 24, 25, 26, 27], [1.0, 0.9981, 0.9995, 0.997, 0.9927, 0.9905, 0.9999, 0.9963, 0.9947, 1.0, 0.9995, 0.9997, 1.0, 1.0, 1.0, 0.0, 0.9994, 0.9773, 0.9999, 0.9909, 0.9788, 0.9933, 0.9923, 0.0, 1.002e-06, 0.0001365, 0.0, 0.0]): _vg.add([_i], _w, 'REPLACE')
_vg = ob_cube.vertex_groups.new(name='abdomen_L')
for _i, _w in zip([2, 6, 15, 23, 24, 25, 26, 27, 28, 30, 31, 33, 34, 35, 36, 37, 38, 39, 43, 44, 45, 66, 88, 89, 90], [0.002507, 0.01959, 0.0, 0.0, 3.402e-06, 2.183e-11, 0.0, 0.0, 0.0, 0.004784, 0.0007947, 0.1154, 0.8242, 1.268e-05, 9.961e-05, 0.0, 0.0, 0.0003091, 0.0009557, 4.976e-05, 0.0, 7.944e-06, 2.813e-05, 3.35e-05, 0.003299]): _vg.add([_i], _w, 'REPLACE')
_vg = ob_cube.vertex_groups.new(name='bicep.l')
for _i, _w in zip([28, 29, 31, 32, 34, 35, 37, 49, 58, 86, 87, 88, 89, 90], [0.0, 1.0, 0.0001382, 1.0, 0.1079, 2.075e-06, 0.0, 0.9971, 1.0, 0.2383, 0.2769, 1.0, 1.0, 0.9967]): _vg.add([_i], _w, 'REPLACE')
_vg = ob_cube.vertex_groups.new(name='arm.l')
for _i, _w in zip([29, 32, 49, 58, 86, 87], [0.0, 0.0, 0.002858, 3.946e-05, 0.7217, 0.6704]): _vg.add([_i], _w, 'REPLACE')
_vg = ob_cube.vertex_groups.new(name='hand.l')
for _i, _w in zip([69, 70, 71, 72, 73, 74, 75, 76, 77, 78, 79, 80, 81, 82, 83, 84, 85, 86, 87], [0.9795, 0.9839, 0.9774, 0.981, 0.999, 0.9951, 0.999, 0.9985, 0.9967, 0.9954, 0.9957, 0.9957, 0.9988, 0.9961, 0.996, 0.9987, 0.9986, 0.025, 0.04978]): _vg.add([_i], _w, 'REPLACE')
_vg = ob_cube.vertex_groups.new(name='shoulder.r')
for _i, _w in zip([15, 24, 25, 33], [0.0, 2.748e-06, 1.418e-11, 0.04068]): _vg.add([_i], _w, 'REPLACE')
_vg = ob_cube.vertex_groups.new(name='bicep.r')
_vg = ob_cube.vertex_groups.new(name='arm.r')
_vg = ob_cube.vertex_groups.new(name='hand.r')
_vg = ob_cube.vertex_groups.new(name='thigh.l')
for _i, _w in zip([38, 39, 40, 41, 42, 43, 44, 45, 46, 47, 59, 60, 61, 62, 63, 64, 65, 66, 67, 68, 91, 92], [0.0, 0.0004706, 1.0, 1.0, 0.01677, 0.0008961, 4.976e-05, 0.0, 1.0, 0.999, 0.0, 0.0, 3.172e-06, 0.0, 0.0, 0.0, 0.0, 0.0003003, 0.0, 0.0, 0.0, 0.0]): _vg.add([_i], _w, 'REPLACE')
_vg = ob_cube.vertex_groups.new(name='shin.l')
for _i, _w in zip([40, 41, 46, 47, 48, 50, 51, 52, 53, 54, 55, 56, 57, 91, 92], [5.841e-06, 0.0, 0.0, 0.0009589, 0.9989, 1.001, 0.9997, 0.9915, 1.0, 1.007, 0.9983, 0.998, 0.998, 1.0, 1.0]): _vg.add([_i], _w, 'REPLACE')
_vg = ob_cube.vertex_groups.new(name='thigh.r')
_vg = ob_cube.vertex_groups.new(name='shin.r')
_m = ob_cube.modifiers.new('Mirror', 'MIRROR')
_m.use_clip = True
_m = ob_cube.modifiers.new('Solidify', 'SOLIDIFY')
_m.material_offset = 1
_m.use_flip_normals = True
_m = ob_cube.modifiers.new('Armature', 'ARMATURE')
_m.object = ob_armature
ob_cube_001.location = (0.0, 0.0, 0.7385)
ob_cube_001.hide_render = True
_m = ob_cube_001.modifiers.new('Mirror', 'MIRROR')
ob_cube_002.location = (0.0, 0.0, 0.1846)
ob_cube_002.hide_render = True
_m = ob_cube_002.modifiers.new('Subdivision', 'SUBSURF')
_m = ob_cube_002.modifiers.new('Mirror', 'MIRROR')
ob_cube_003.location = (0.0, 0.0, 0.0)
ob_cube_003.hide_render = True
_m = ob_cube_003.modifiers.new('Mirror', 'MIRROR')
_m.use_clip = True
ob_cube_004.location = (0.13, -1.134e-07, 0.8688)
ob_cube_004.rotation_euler = (5.562e-08, -0.7854, -1.343e-07)
ob_cube_004.hide_render = True
ob_plane.parent = ob_armature
ob_plane.location = (0.0, 0.0, 0.0)
_vg = ob_plane.vertex_groups.new(name='hip')
_vg = ob_plane.vertex_groups.new(name='abdomen')
_vg = ob_plane.vertex_groups.new(name='neck')
_vg = ob_plane.vertex_groups.new(name='head')
_vg.add([0, 1, 2, 3, 4, 5, 6, 7, 8], 1.0, 'REPLACE')
_vg = ob_plane.vertex_groups.new(name='abdomen_L')
_vg = ob_plane.vertex_groups.new(name='bicep.l')
_vg = ob_plane.vertex_groups.new(name='arm.l')
_vg = ob_plane.vertex_groups.new(name='hand.l')
_vg = ob_plane.vertex_groups.new(name='shoulder.r')
_vg = ob_plane.vertex_groups.new(name='bicep.r')
_vg = ob_plane.vertex_groups.new(name='arm.r')
_vg = ob_plane.vertex_groups.new(name='hand.r')
_vg = ob_plane.vertex_groups.new(name='thigh.l')
_vg = ob_plane.vertex_groups.new(name='shin.l')
_vg = ob_plane.vertex_groups.new(name='thigh.r')
_vg = ob_plane.vertex_groups.new(name='shin.r')
_m = ob_plane.modifiers.new('Mirror', 'MIRROR')
_m = ob_plane.modifiers.new('Armature', 'ARMATURE')
_m.object = ob_armature
ob_plane_001.parent = ob_armature
ob_plane_001.location = (0.0, -0.003893, 0.0)
_vg = ob_plane_001.vertex_groups.new(name='hip')
_vg = ob_plane_001.vertex_groups.new(name='abdomen')
_vg = ob_plane_001.vertex_groups.new(name='neck')
_vg = ob_plane_001.vertex_groups.new(name='head')
_vg.add([0, 1, 2, 3, 4, 5, 6, 7, 8, 9, 10, 11], 1.0, 'REPLACE')
_vg = ob_plane_001.vertex_groups.new(name='abdomen_L')
_vg = ob_plane_001.vertex_groups.new(name='bicep.l')
_vg = ob_plane_001.vertex_groups.new(name='arm.l')
_vg = ob_plane_001.vertex_groups.new(name='hand.l')
_vg = ob_plane_001.vertex_groups.new(name='shoulder.r')
_vg = ob_plane_001.vertex_groups.new(name='bicep.r')
_vg = ob_plane_001.vertex_groups.new(name='arm.r')
_vg = ob_plane_001.vertex_groups.new(name='hand.r')
_vg = ob_plane_001.vertex_groups.new(name='thigh.l')
_vg = ob_plane_001.vertex_groups.new(name='shin.l')
_vg = ob_plane_001.vertex_groups.new(name='thigh.r')
_vg = ob_plane_001.vertex_groups.new(name='shin.r')
_m = ob_plane_001.modifiers.new('Mirror', 'MIRROR')
_m = ob_plane_001.modifiers.new('Armature', 'ARMATURE')
_m.object = ob_armature
ob_camera_001.location = (1.74, -1.704, 2.255)
ob_camera_001.rotation_euler = (1.047, 0.0, -5.498)
ob_camera_001.scale = (1.35, 1.35, 1.35)
ob_plane_002.location = (0.0, 0.0, 0.0)
ob_armature.location = (0.0, 0.0, 0.0)
ob_armature.show_in_front = True

# ---- collection membership
col_collection.objects.link(ob_light)
col_collection.objects.link(ob_ggm0vgeayaarn9j)
col_collection.objects.link(ob_ggm0vgeayaarn9j_001)
col_collection.objects.link(ob_cube)
col_collection.objects.link(ob_cube_001)
col_collection.objects.link(ob_cube_002)
col_collection.objects.link(ob_cube_003)
col_collection.objects.link(ob_cube_004)
col_collection.objects.link(ob_plane)
col_collection.objects.link(ob_plane_001)
col_collection.objects.link(ob_camera_001)
col_collection.objects.link(ob_plane_002)
col_collection.objects.link(ob_armature)

# ---- scene / render settings (as saved in the file)
scene.camera = ob_camera_001
scene.frame_start = 1; scene.frame_end = 50; scene.frame_set(5)
scene.render.engine = 'BLENDER_EEVEE_NEXT'
scene.render.resolution_x = 256
scene.render.resolution_y = 256
scene.render.resolution_percentage = 400
scene.render.filter_size = 0.01
scene.render.film_transparent = True
scene.cycles.sampling_pattern = 'TABULATED_SOBOL'
scene.view_settings.view_transform = 'Standard'
bpy.context.view_layer.update()
